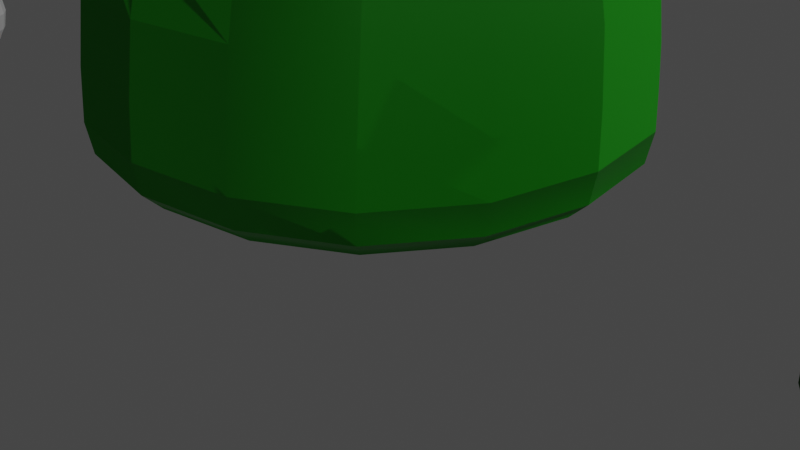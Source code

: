 # Source: BUSH.blend  (saved by Blender 2.91.10; exported with 4.5.12 LTS)
import bpy
from mathutils import Matrix  # noqa: F401  (used for matrix-valued properties, if any)

bpy.ops.wm.read_factory_settings(use_empty=True)
scene = bpy.context.scene
scene.name = 'Scene'

# ---- collections
col_collection = bpy.data.collections.new('Collection'); scene.collection.children.link(col_collection)

# ---- materials (node trees are filled in below, after node groups)
mat_material_001 = bpy.data.materials.new('Material.001')
mat_material_001.use_transparent_shadow = False

# ---- node groups
ng_auto_smooth = bpy.data.node_groups.new('Auto Smooth', 'GeometryNodeTree')
_s = ng_auto_smooth.interface.new_socket(name='Geometry', in_out='OUTPUT', socket_type='NodeSocketGeometry')
_s = ng_auto_smooth.interface.new_socket(name='Geometry', in_out='INPUT', socket_type='NodeSocketGeometry')
_s = ng_auto_smooth.interface.new_socket(name='Angle', in_out='INPUT', socket_type='NodeSocketFloat')
_s.subtype = 'ANGLE'
_s.min_value = 0.0
_s.max_value = 3.142
ng_auto_smooth.is_modifier = True
_N = ng_auto_smooth.nodes; _L = ng_auto_smooth.links
n0 = _N.new('NodeGroupOutput'); n0.name = 'Group Output'; n0.location = (480, -100)
n1 = _N.new('NodeGroupInput'); n1.name = 'Group Input'; n1.location = (-420, -300)
n2 = _N.new('NodeGroupInput'); n2.name = 'Group Input.001'; n2.location = (-60, -100)
n3 = _N.new('GeometryNodeSetShadeSmooth'); n3.name = 'Set Shade Smooth'; n3.location = (120, -100)
n3.domain = 'EDGE'
n4 = _N.new('GeometryNodeSetShadeSmooth'); n4.name = 'Set Shade Smooth.001'; n4.location = (300, -100)
n5 = _N.new('GeometryNodeInputMeshEdgeAngle'); n5.name = 'Edge Angle'; n5.location = (-420, -220)
n6 = _N.new('GeometryNodeInputEdgeSmooth'); n6.name = 'Is Edge Smooth'; n6.location = (-60, -160)
n7 = _N.new('GeometryNodeInputShadeSmooth'); n7.name = 'Is Face Smooth'; n7.location = (-240, -340)
n8 = _N.new('FunctionNodeBooleanMath'); n8.name = 'Boolean Math'; n8.location = (-60, -220)
n9 = _N.new('FunctionNodeCompare'); n9.name = 'Compare'; n9.location = (-240, -180)
n9.operation = 'LESS_EQUAL'
_L.new(n5.outputs[0], n9.inputs[0])
_L.new(n4.outputs[0], n0.inputs[0])
_L.new(n1.outputs[1], n9.inputs[1])
_L.new(n9.outputs[0], n8.inputs[0])
_L.new(n7.outputs[0], n8.inputs[1])
_L.new(n2.outputs[0], n3.inputs[0])
_L.new(n6.outputs[0], n3.inputs[1])
_L.new(n3.outputs[0], n4.inputs[0])
_L.new(n8.outputs[0], n3.inputs[2])
n0.is_active_output = True

# ---- material node trees
mat_material_001.use_nodes = True; mat_material_001.node_tree.nodes.clear()
_N = mat_material_001.node_tree.nodes; _L = mat_material_001.node_tree.links
n0 = _N.new('ShaderNodeBsdfPrincipled'); n0.name = 'Principled BSDF'; n0.location = (10, 300)
n0.distribution = 'GGX'
n0.subsurface_method = 'BURLEY'
n0.inputs[0].default_value = (0.00578, 0.3559, 0.0, 1.0)
n0.inputs[3].default_value = 1.45
n0.inputs[27].default_value = (0.0, 0.0, 0.0, 1.0)
n0.inputs[28].default_value = 1.0
n1 = _N.new('ShaderNodeOutputMaterial'); n1.name = 'Material Output'; n1.location = (300, 300)
_L.new(n0.outputs[0], n1.inputs[0])
n1.is_active_output = True

# ---- world
world_world = bpy.data.worlds.new('World'); scene.world = world_world
world_world.use_nodes = True; world_world.node_tree.nodes.clear()
_N = world_world.node_tree.nodes; _L = world_world.node_tree.links
n0 = _N.new('ShaderNodeOutputWorld'); n0.name = 'World Output'; n0.location = (300, 300)
n1 = _N.new('ShaderNodeBackground'); n1.name = 'Background'; n1.location = (10, 300)
n1.inputs[0].default_value = (0.05088, 0.05088, 0.05088, 1.0)
_L.new(n1.outputs[0], n0.inputs[0])
n0.is_active_output = True
world_world.color = (0.05088, 0.05088, 0.05088)
world_world.use_sun_shadow = False
world_world.sun_shadow_jitter_overblur = 0.0

# ---- cameras
cam_camera = bpy.data.cameras.new('Camera')
cam_camera.clip_end = 100.0
cam_camera.ortho_scale = 7.314

# ---- lights
light_spot = bpy.data.lights.new('Spot', 'AREA')
light_spot.transmission_factor = 0.0
light_spot.energy = 618.0
light_spot.shadow_soft_size = 0.25
light_spot.shadow_maximum_resolution = 0.006
light_spot.use_absolute_resolution = True
light_spot_001 = bpy.data.lights.new('Spot.001', 'AREA')
light_spot_001.transmission_factor = 0.0
light_spot_001.energy = 618.0
light_spot_001.shadow_soft_size = 0.25
light_spot_001.shadow_maximum_resolution = 0.006
light_spot_001.use_absolute_resolution = True

# ---- meshes
me_cube_002 = bpy.data.meshes.new('Cube.002')
me_cube_002.from_pydata([(-1.0, -1.0, -1.0), (-1.0, -1.0, 1.0), (-1.0, 1.0, -1.0), (-1.0, 1.0, 1.0), (1.0, -1.0, -1.0), (1.0, -1.0, 1.0), (1.0, 1.0, -1.0), (1.0, 1.0, 1.0)], [], [(0, 1, 3, 2), (2, 3, 7, 6), (6, 7, 5, 4), (4, 5, 1, 0), (2, 6, 4, 0), (7, 3, 1, 5)])
_uv = me_cube_002.uv_layers.new(name='UVMap')
_uv.uv.foreach_set('vector', [0.375, 0.0, 0.625, 0.0, 0.625, 0.25, 0.375, 0.25, 0.375, 0.25, 0.625, 0.25, 0.625, 0.5, 0.375, 0.5, 0.375, 0.5, 0.625, 0.5, 0.625, 0.75, 0.375, 0.75, 0.375, 0.75, 0.625, 0.75, 0.625, 1.0, 0.375, 1.0, 0.125, 0.5, 0.375, 0.5, 0.375, 0.75, 0.125, 0.75, 0.625, 0.5, 0.875, 0.5, 0.875, 0.75, 0.625, 0.75])
me_cube_002.use_remesh_fix_poles = True
me_cube_002.use_remesh_preserve_attributes = False
me_cube_002.use_mirror_vertex_groups = False
me_cube_002.update()
me_cube_001 = bpy.data.meshes.new('Cube.001')
me_cube_001.from_pydata([(-2.569, -2.722, -1.696), (-2.206, -2.149, 2.501), (-2.569, 2.722, -1.696), (-2.206, 2.149, 2.501), (1.797, -2.722, -2.219), (1.943, -2.149, 2.04), (1.797, 2.722, -2.219), (1.943, 2.149, 2.04), (-2.481, -2.687, -0.682), (-2.481, 2.687, -0.682), (1.833, 2.687, -1.19), (1.833, -2.687, -1.19)], [], [(8, 1, 3, 9), (9, 3, 7, 10), (10, 7, 5, 11), (11, 5, 1, 8), (2, 6, 4, 0), (7, 3, 1, 5), (4, 11, 8, 0), (6, 10, 11, 4), (2, 9, 10, 6), (0, 8, 9, 2)])
me_cube_001.polygons.foreach_set('use_smooth', [True] * 10)
_uv = me_cube_001.uv_layers.new(name='UVMap')
_uv.uv.foreach_set('vector', [0.4354, 0.0, 0.625, 0.0, 0.625, 0.25, 0.4354, 0.25, 0.4354, 0.25, 0.625, 0.25, 0.625, 0.5, 0.4354, 0.5, 0.4354, 0.5, 0.625, 0.5, 0.625, 0.75, 0.4354, 0.75, 0.4354, 0.75, 0.625, 0.75, 0.625, 1.0, 0.4354, 1.0, 0.125, 0.5, 0.375, 0.5, 0.375, 0.75, 0.125, 0.75, 0.625, 0.5, 0.875, 0.5, 0.875, 0.75, 0.625, 0.75, 0.375, 0.75, 0.4354, 0.75, 0.4354, 1.0, 0.375, 1.0, 0.375, 0.5, 0.4354, 0.5, 0.4354, 0.75, 0.375, 0.75, 0.375, 0.25, 0.4354, 0.25, 0.4354, 0.5, 0.375, 0.5, 0.375, 0.0, 0.4354, 0.0, 0.4354, 0.25, 0.375, 0.25])
me_cube_001.materials.append(mat_material_001)
me_cube_001.use_remesh_fix_poles = True
me_cube_001.use_remesh_preserve_attributes = False
me_cube_001.use_mirror_vertex_groups = False
me_cube_001.update()
me_cube_007 = bpy.data.meshes.new('Cube.007')
me_cube_007.from_pydata([(-2.569, -2.722, -1.696), (-2.206, -2.149, 2.501), (-2.569, 2.722, -1.696), (-2.206, 2.149, 2.501), (1.966, -2.722, -2.241), (2.112, -2.149, 2.019), (1.966, 2.722, -2.241), (2.112, 2.149, 2.019), (-2.511, -2.668, -1.028), (-2.511, 2.668, -1.028), (1.989, 2.668, -1.562), (1.989, -2.668, -1.562), (-7.057, -3.409, -1.202), (-6.603, -2.692, 4.052), (-7.057, 3.406, -1.202), (-6.603, 2.689, 4.052), (-0.266, -3.409, -2.023), (-0.08378, -2.692, 3.309), (-0.266, 3.406, -2.023), (-0.08378, 2.689, 3.309), (-6.984, -3.342, -0.3656), (-6.984, 3.338, -0.3656), (-0.237, 3.338, -1.174), (-0.237, -3.342, -1.174)], [], [(8, 1, 3, 9), (9, 3, 7, 10), (10, 7, 5, 11), (11, 5, 1, 8), (2, 6, 4, 0), (7, 3, 1, 5), (4, 11, 8, 0), (6, 10, 11, 4), (2, 9, 10, 6), (0, 8, 9, 2), (20, 13, 15, 21), (21, 15, 19, 22), (22, 19, 17, 23), (23, 17, 13, 20), (14, 18, 16, 12), (19, 15, 13, 17), (16, 23, 20, 12), (18, 22, 23, 16), (14, 21, 22, 18), (12, 20, 21, 14)])
me_cube_007.polygons.foreach_set('use_smooth', [True] * 20)
_uv = me_cube_007.uv_layers.new(name='UVMap')
_uv.uv.foreach_set('vector', [0.4148, 0.0, 0.625, 0.0, 0.625, 0.25, 0.4148, 0.25, 0.4148, 0.25, 0.625, 0.25, 0.625, 0.5, 0.4148, 0.5, 0.4148, 0.5, 0.625, 0.5, 0.625, 0.75, 0.4148, 0.75, 0.4148, 0.75, 0.625, 0.75, 0.625, 1.0, 0.4148, 1.0, 0.125, 0.5, 0.375, 0.5, 0.375, 0.75, 0.125, 0.75, 0.625, 0.5, 0.875, 0.5, 0.875, 0.75, 0.625, 0.75, 0.375, 0.75, 0.4148, 0.75, 0.4148, 1.0, 0.375, 1.0, 0.375, 0.5, 0.4148, 0.5, 0.4148, 0.75, 0.375, 0.75, 0.375, 0.25, 0.4148, 0.25, 0.4148, 0.5, 0.375, 0.5, 0.375, 0.0, 0.4148, 0.0, 0.4148, 0.25, 0.375, 0.25, 0.4148, 0.0, 0.625, 0.0, 0.625, 0.25, 0.4148, 0.25, 0.4148, 0.25, 0.625, 0.25, 0.625, 0.5, 0.4148, 0.5, 0.4148, 0.5, 0.625, 0.5, 0.625, 0.75, 0.4148, 0.75, 0.4148, 0.75, 0.625, 0.75, 0.625, 1.0, 0.4148, 1.0, 0.125, 0.5, 0.375, 0.5, 0.375, 0.75, 0.125, 0.75, 0.625, 0.5, 0.875, 0.5, 0.875, 0.75, 0.625, 0.75, 0.375, 0.75, 0.4148, 0.75, 0.4148, 1.0, 0.375, 1.0, 0.375, 0.5, 0.4148, 0.5, 0.4148, 0.75, 0.375, 0.75, 0.375, 0.25, 0.4148, 0.25, 0.4148, 0.5, 0.375, 0.5, 0.375, 0.0, 0.4148, 0.0, 0.4148, 0.25, 0.375, 0.25])
me_cube_007.materials.append(mat_material_001)
me_cube_007.use_remesh_fix_poles = True
me_cube_007.use_remesh_preserve_attributes = False
me_cube_007.use_mirror_vertex_groups = False
me_cube_007.update()

# ---- objects
ob_camera = bpy.data.objects.new('Camera', cam_camera)
ob_empty = bpy.data.objects.new('Empty', None)
ob_cube_001 = bpy.data.objects.new('Cube.001', me_cube_002)
ob_cube_002 = bpy.data.objects.new('Cube.002', me_cube_001)
ob_spot = bpy.data.objects.new('Spot', light_spot)
ob_spot_001 = bpy.data.objects.new('Spot.001', light_spot_001)
ob_cube_004 = bpy.data.objects.new('Cube.004', me_cube_007)

# ---- transforms, parenting, visibility, modifiers, constraints
ob_camera.location = (7.359, -6.926, 4.958)
ob_camera.rotation_euler = (1.109, 0.0, 0.8149)
ob_camera.lock_rotations_4d = False
ob_camera.empty_display_type = 'ARROWS'
ob_camera.color = (0.0, 0.0, 0.0, 0.0)
ob_camera.display_type = 'WIRE'
ob_camera.lineart.crease_threshold = 0.0
ob_empty.location = (3.057, 2.973, 9.464)
ob_empty.rotation_euler = (1.571, -0.0, -0.0)
ob_empty.scale = (4.456, 4.456, 4.456)
ob_empty.empty_display_type = 'IMAGE'
ob_empty.empty_display_size = 5.0
ob_empty.lineart.crease_threshold = 0.0
ob_cube_001.location = (-10.38, 0.0, 0.0)
ob_cube_001.lineart.crease_threshold = 0.0
_m = ob_cube_001.modifiers.new('Subdivision', 'SUBSURF')
_m.uv_smooth = 'PRESERVE_CORNERS'
_m.levels = 5
_m = ob_cube_001.modifiers.new('Displace', 'DISPLACE')
_m.strength = -0.3
ob_cube_002.location = (0.0404, -0.06505, 2.569)
ob_cube_002.rotation_euler = (6.088e-10, -0.09502, -1.281e-08)
ob_cube_002.scale = (1.571, 1.192, 1.192)
ob_cube_002.lineart.crease_threshold = 0.0
_m = ob_cube_002.modifiers.new('Subdivision', 'SUBSURF')
_m.uv_smooth = 'PRESERVE_CORNERS'
_m.levels = 5
_m = ob_cube_002.modifiers.new('Displace', 'DISPLACE')
_m.strength = -0.4
_m = ob_cube_002.modifiers.new('DataTransfer', 'DATA_TRANSFER')
_m.object = ob_cube_001
_m.use_loop_data = True
_m.data_types_loops = {'CUSTOM_NORMAL'}
_m = ob_cube_002.modifiers.new('Auto Smooth', 'NODES')
_m.node_group = ng_auto_smooth
_gi = [s.identifier for s in ng_auto_smooth.interface.items_tree if s.item_type == 'SOCKET' and s.in_out == 'INPUT']
_m[_gi[1]] = 0.5236  # Angle
ob_spot.location = (2.542, 5.487, 12.28)
ob_spot.rotation_euler = (0.2757, 0.351, 0.05195)
ob_spot.lineart.crease_threshold = 0.0
ob_spot_001.location = (12.3, 5.487, 12.28)
ob_spot_001.rotation_euler = (0.2757, 0.351, 0.05195)
ob_spot_001.lineart.crease_threshold = 0.0
ob_cube_004.location = (12.94, -0.06345, 2.153)
ob_cube_004.rotation_euler = (6.088e-10, -0.09502, -1.281e-08)
ob_cube_004.scale = (1.255, 0.9522, 0.9522)
ob_cube_004.lineart.crease_threshold = 0.0
_m = ob_cube_004.modifiers.new('Subdivision', 'SUBSURF')
_m.uv_smooth = 'PRESERVE_CORNERS'
_m.levels = 5
_m = ob_cube_004.modifiers.new('Displace', 'DISPLACE')
_m.mid_level = 1.0
_m.strength = -0.3
_m = ob_cube_004.modifiers.new('DataTransfer', 'DATA_TRANSFER')
_m.object = ob_cube_001
_m.use_loop_data = True
_m.data_types_loops = {'CUSTOM_NORMAL'}
_m = ob_cube_004.modifiers.new('Auto Smooth', 'NODES')
_m.node_group = ng_auto_smooth
_gi = [s.identifier for s in ng_auto_smooth.interface.items_tree if s.item_type == 'SOCKET' and s.in_out == 'INPUT']
_m[_gi[1]] = 0.5236  # Angle

# ---- collection membership
col_collection.objects.link(ob_camera)
col_collection.objects.link(ob_empty)
col_collection.objects.link(ob_cube_001)
col_collection.objects.link(ob_cube_002)
col_collection.objects.link(ob_spot)
col_collection.objects.link(ob_spot_001)
col_collection.objects.link(ob_cube_004)

# ---- scene / render settings (as saved in the file)
scene.camera = ob_camera
scene.frame_start = 1; scene.frame_end = 250; scene.frame_set(15)
scene.render.engine = 'BLENDER_EEVEE_NEXT'
scene.cycles.use_denoising = False
scene.cycles.samples = 128
scene.cycles.sampling_pattern = 'TABULATED_SOBOL'
scene.cycles.use_adaptive_sampling = False
scene.cycles.use_light_tree = False
scene.view_settings.view_transform = 'Filmic'
bpy.context.view_layer.update()
